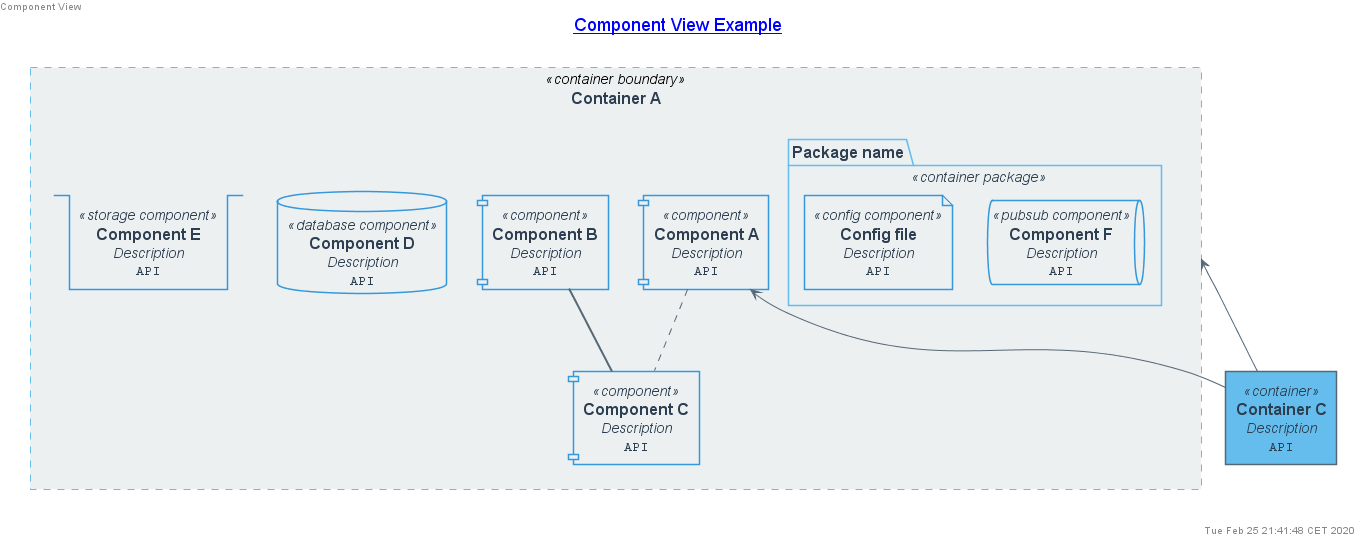

The diagram above was rendered by PlantUML. Its source (embedded in the PNG):
@startuml componentView





skinparam defaultTextAlignment center
skinparam wrapWidth 200
skinparam maxMessageSize 150



















skinparam defaultTextAlignment center
skinparam wrapWidth 200
skinparam maxMessageSize 150



















skinparam Note {
    FontColor #566775
    BackgroundColor white
    BorderColor #b6c1c5
}


skinparam actor<<person>> {
    StereotypeFontColor #2c3e50
    FontColor #2c3e50
    BackgroundColor #566775
    BorderColor #566775
    Shadowing false
}

skinparam Arrow {
    FontColor #2c3e50
    Color #566775
    FontSize 12
}






skinparam rectangle<<container boundary>> {
    StereotypeFontColor #2c3e50
    FontColor #2c3e50
    BackgroundColor #ecf0f1
    BorderColor #65bded
    BorderStyle dashed
    BorderThickness 1
    Shadowing false
}

skinparam package<<container package>> {
    StereotypeFontColor #2c3e50
    FontColor #2c3e50
    BackgroundColor #ecf0f1
    BorderColor #65bded
    Shadowing false
}

skinparam component<<component>> {
    StereotypeFontColor #2c3e50
    FontColor #2c3e50
    BackgroundColor #ecf0f1
    BorderColor #3498db
    Shadowing false
}

skinparam queue<<pubsub component>> {
    StereotypeFontColor #2c3e50
    FontColor #2c3e50
    BackgroundColor #ecf0f1
    BorderColor #3498db
    Shadowing false
}

skinparam database<<database component>> {
    StereotypeFontColor #2c3e50
    FontColor #2c3e50
    BackgroundColor #ecf0f1
    BorderColor #3498db
    Shadowing false
}

skinparam stack<<storage component>> {
    StereotypeFontColor #2c3e50
    FontColor #2c3e50
    BackgroundColor #ecf0f1
    BorderColor #3498db
    Shadowing false
}

skinparam file<<config component>> {
    StereotypeFontColor #2c3e50
    FontColor #2c3e50
    BackgroundColor #ecf0f1
    BorderColor #3498db
    Shadowing false
}






skinparam defaultTextAlignment center
skinparam wrapWidth 200
skinparam maxMessageSize 150



















skinparam defaultTextAlignment center
skinparam wrapWidth 200
skinparam maxMessageSize 150



















skinparam Note {
    FontColor #566775
    BackgroundColor white
    BorderColor #b6c1c5
}


skinparam actor<<person>> {
    StereotypeFontColor #2c3e50
    FontColor #2c3e50
    BackgroundColor #566775
    BorderColor #566775
    Shadowing false
}

skinparam Arrow {
    FontColor #2c3e50
    Color #566775
    FontSize 12
}






skinparam rectangle<<system boundary>> {
    StereotypeFontColor #2c3e50
    FontColor #2c3e50
    BackgroundColor #ecf0f1
    BorderColor #566775
    BorderStyle dashed
    BorderThickness 1
    Shadowing false
}

skinparam package<<system package>> {
    StereotypeFontColor #2c3e50
    FontColor #2c3e50
    BackgroundColor #ecf0f1
    BorderColor #566775
    Shadowing false
}

skinparam rectangle<<container>> {
    StereotypeFontColor #2c3e50
    FontColor #2c3e50
    BackgroundColor #65bded
    BorderColor #566775
    Shadowing false
}

skinparam rectangle<<script container>> {
    StereotypeFontColor #2c3e50
    FontColor #2c3e50
    BackgroundColor #f8df46
    BorderColor #566775
    Shadowing false
}

skinparam rectangle<<microservice container>> {
    StereotypeFontColor #2c3e50
    FontColor #2c3e50
    BackgroundColor #f2b24e
    BorderColor #566775
    Shadowing false
}

skinparam rectangle<<service container>> {
    StereotypeFontColor #2c3e50
    FontColor #2c3e50
    BackgroundColor #f87b57
    BorderColor #566775
    Shadowing false
}

skinparam queue<<pubsub container>> {
    StereotypeFontColor #2c3e50
    FontColor #2c3e50
    BackgroundColor #98e1ff
    BorderColor #566775
    Shadowing false
}

skinparam database<<database container>> {
    StereotypeFontColor #2c3e50
    FontColor #2c3e50
    BackgroundColor #98e1ff
    BorderColor #566775
    Shadowing false
}

skinparam stack<<storage container>> {
    StereotypeFontColor #2c3e50
    FontColor #2c3e50
    BackgroundColor #98e1ff
    BorderColor #566775
    Shadowing false
}

skinparam file<<config container>> {
    StereotypeFontColor #2c3e50
    FontColor #2c3e50
    BackgroundColor #98e1ff
    BorderColor #566775
    Shadowing false
}

skinparam rectangle<<webserver application>> {
    StereotypeFontColor #2c3e50
    FontColor #2c3e50
    BackgroundColor #63d0d3
    BorderColor #566775
    Shadowing false
}

skinparam rectangle<<web application>> {
    StereotypeFontColor #2c3e50
    FontColor #2c3e50
    BackgroundColor #5ee594
    BorderColor #566775
    Shadowing false
}

skinparam rectangle<<desktop application>> {
    StereotypeFontColor #2c3e50
    FontColor #2c3e50
    BackgroundColor #5ee594
    BorderColor #566775
    Shadowing false
}

skinparam rectangle<<mobile application>> {
    StereotypeFontColor #2c3e50
    FontColor #2c3e50
    BackgroundColor #5ee594
    BorderColor #566775
    Shadowing false
}



left header Component View
title [[[containerView.svg] Component View Example]]
top to bottom direction


rectangle "==Container A" <<container boundary>> as containerA {
    component "==Component A\n //Description//\n ""API"" " <<component>> as componentA 
    component "==Component B\n //Description//\n ""API"" " <<component>> as componentB 
    component "==Component C\n //Description//\n ""API"" " <<component>> as componentC 
    database "==Component D\n //Description//\n ""API"" " <<database component>> as componentD 
    stack "==Component E\n //Description//\n ""API"" " <<storage component>> as componentE 
    package "==Package name" <<container package>> as packageA {
        queue "==Component F\n //Description//\n ""API"" " <<pubsub component>> as componentF 
        file "==Config file\n //Description//\n ""API"" " <<config component>> as componentG 
    }
}
rectangle "==Container C\n //Description//\n ""API"" " <<container>> as containerC2 


containerA <-- containerC2 : ""
componentA <-- containerC2 : ""
componentA .. componentC : ""
componentB == componentC : ""


right footer Tue Feb 25 21:41:48 CET 2020

@enduml